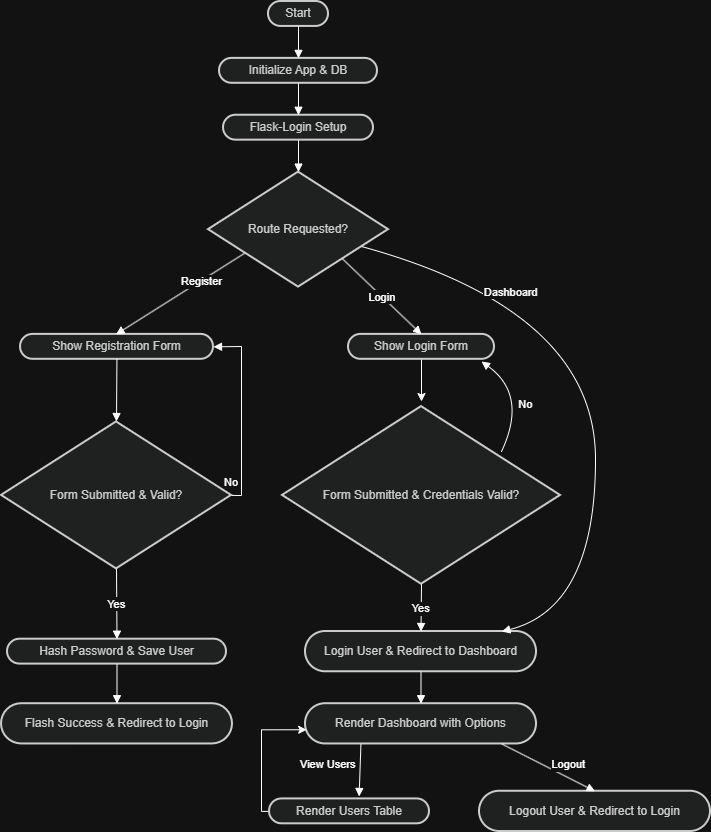

The diagram above was exported from draw.io. Its source (the exported page's mxGraphModel, read from the mxfile embedded in the PNG):
<mxGraphModel dx="1042" dy="-538" grid="1" gridSize="10" guides="1" tooltips="1" connect="1" arrows="1" fold="1" page="1" pageScale="1" pageWidth="850" pageHeight="1100" math="0" shadow="0">
  <root>
    <mxCell id="0" />
    <mxCell id="1" parent="0" />
    <mxCell id="_Z3tbVsXCm9moK3USWQk-153" connectable="0" parent="1" style="group" value="" vertex="1">
      <mxGeometry height="830" width="709" x="80" y="1390" as="geometry" />
    </mxCell>
    <mxCell id="_Z3tbVsXCm9moK3USWQk-122" parent="_Z3tbVsXCm9moK3USWQk-153" style="rounded=1;whiteSpace=wrap;arcSize=50;strokeWidth=2;fillColor=light-dark(#eeeeee,#1f2020);strokeColor=light-dark(#999999,#cccccc);fontColor=light-dark(#333333,#cccccc);" value="Start" vertex="1">
      <mxGeometry height="24.919168591224018" width="60" x="267" as="geometry" />
    </mxCell>
    <mxCell id="_Z3tbVsXCm9moK3USWQk-123" parent="_Z3tbVsXCm9moK3USWQk-153" style="rounded=1;whiteSpace=wrap;arcSize=50;strokeWidth=2;fillColor=light-dark(#eeeeee,#1f2020);strokeColor=light-dark(#999999,#cccccc);fontColor=light-dark(#333333,#cccccc);" value="Initialize App &amp; DB" vertex="1">
      <mxGeometry height="24.919168591224018" width="158" x="218" y="56.86682063125481" as="geometry" />
    </mxCell>
    <mxCell id="_Z3tbVsXCm9moK3USWQk-124" parent="_Z3tbVsXCm9moK3USWQk-153" style="rounded=1;whiteSpace=wrap;arcSize=50;strokeWidth=2;fillColor=light-dark(#eeeeee,#1f2020);strokeColor=light-dark(#999999,#cccccc);fontColor=light-dark(#333333,#cccccc);" value="Flask-Login Setup" vertex="1">
      <mxGeometry height="24.919168591224018" width="150" x="222" y="113.73364126250962" as="geometry" />
    </mxCell>
    <mxCell id="_Z3tbVsXCm9moK3USWQk-125" parent="_Z3tbVsXCm9moK3USWQk-153" style="rhombus;strokeWidth=2;whiteSpace=wrap;fillColor=light-dark(#eeeeee,#1f2020);strokeColor=light-dark(#999999,#cccccc);fontColor=light-dark(#333333,#cccccc);" value="Route Requested?" vertex="1">
      <mxGeometry height="115.01154734411084" width="180" x="207" y="170.60046189376442" as="geometry" />
    </mxCell>
    <mxCell id="_Z3tbVsXCm9moK3USWQk-126" parent="_Z3tbVsXCm9moK3USWQk-153" style="rounded=1;whiteSpace=wrap;arcSize=50;strokeWidth=2;fillColor=light-dark(#eeeeee,#1f2020);strokeColor=light-dark(#999999,#cccccc);fontColor=light-dark(#333333,#cccccc);" value="Show Registration Form" vertex="1">
      <mxGeometry height="24.919168591224018" width="193" x="19" y="332.8945342571209" as="geometry" />
    </mxCell>
    <mxCell id="_Z3tbVsXCm9moK3USWQk-127" parent="_Z3tbVsXCm9moK3USWQk-153" style="rhombus;strokeWidth=2;whiteSpace=wrap;fillColor=light-dark(#eeeeee,#1f2020);strokeColor=light-dark(#999999,#cccccc);fontColor=light-dark(#333333,#cccccc);" value="Form Submitted &amp; Valid?" vertex="1">
      <mxGeometry height="146.95919938414164" width="230" y="420.43110084680524" as="geometry" />
    </mxCell>
    <mxCell id="_Z3tbVsXCm9moK3USWQk-128" parent="_Z3tbVsXCm9moK3USWQk-153" style="rounded=1;whiteSpace=wrap;arcSize=50;strokeWidth=2;fillColor=light-dark(#eeeeee,#1f2020);strokeColor=light-dark(#999999,#cccccc);fontColor=light-dark(#333333,#cccccc);" value="Hash Password &amp; Save User" vertex="1">
      <mxGeometry height="24.919168591224018" width="219" x="6" y="637.6751347190146" as="geometry" />
    </mxCell>
    <mxCell id="_Z3tbVsXCm9moK3USWQk-129" parent="_Z3tbVsXCm9moK3USWQk-153" style="rounded=1;whiteSpace=wrap;arcSize=50;strokeWidth=2;fillColor=light-dark(#eeeeee,#1f2020);strokeColor=light-dark(#999999,#cccccc);fontColor=light-dark(#333333,#cccccc);" value="Flash Success &amp; Redirect to Login" vertex="1">
      <mxGeometry height="40.2540415704388" width="231" y="702.2093918398768" as="geometry" />
    </mxCell>
    <mxCell id="_Z3tbVsXCm9moK3USWQk-159" edge="1" parent="_Z3tbVsXCm9moK3USWQk-153" source="_Z3tbVsXCm9moK3USWQk-130" style="edgeStyle=orthogonalEdgeStyle;rounded=0;orthogonalLoop=1;jettySize=auto;html=1;">
      <mxGeometry relative="1" as="geometry">
        <mxPoint x="420" y="400" as="targetPoint" />
      </mxGeometry>
    </mxCell>
    <mxCell id="_Z3tbVsXCm9moK3USWQk-130" parent="_Z3tbVsXCm9moK3USWQk-153" style="rounded=1;whiteSpace=wrap;arcSize=50;strokeWidth=2;fillColor=light-dark(#eeeeee,#1f2020);strokeColor=light-dark(#999999,#cccccc);fontColor=light-dark(#333333,#cccccc);" value="Show Login Form" vertex="1">
      <mxGeometry height="24.919168591224018" width="146" x="347" y="332.8945342571209" as="geometry" />
    </mxCell>
    <mxCell id="_Z3tbVsXCm9moK3USWQk-131" parent="_Z3tbVsXCm9moK3USWQk-153" style="rhombus;strokeWidth=2;whiteSpace=wrap;fillColor=light-dark(#eeeeee,#1f2020);strokeColor=light-dark(#999999,#cccccc);fontColor=light-dark(#333333,#cccccc);" value="Form Submitted &amp; Credentials Valid?" vertex="1">
      <mxGeometry height="177.6289453425712" width="278" x="281" y="405.0962278675904" as="geometry" />
    </mxCell>
    <mxCell id="_Z3tbVsXCm9moK3USWQk-132" parent="_Z3tbVsXCm9moK3USWQk-153" style="rounded=1;whiteSpace=wrap;arcSize=50;strokeWidth=2;fillColor=light-dark(#eeeeee,#1f2020);strokeColor=light-dark(#999999,#cccccc);fontColor=light-dark(#333333,#cccccc);" value="Login User &amp; Redirect to Dashboard" vertex="1">
      <mxGeometry height="40.2540415704388" width="231" x="304" y="630.0076982294072" as="geometry" />
    </mxCell>
    <mxCell id="_Z3tbVsXCm9moK3USWQk-133" parent="_Z3tbVsXCm9moK3USWQk-153" style="rounded=1;whiteSpace=wrap;arcSize=50;strokeWidth=2;fillColor=light-dark(#eeeeee,#1f2020);strokeColor=light-dark(#999999,#cccccc);fontColor=light-dark(#333333,#cccccc);" value="Render Dashboard with Options" vertex="1">
      <mxGeometry height="40.2540415704388" width="231" x="304" y="702.2093918398768" as="geometry" />
    </mxCell>
    <mxCell id="_Z3tbVsXCm9moK3USWQk-156" edge="1" parent="_Z3tbVsXCm9moK3USWQk-153" source="_Z3tbVsXCm9moK3USWQk-134" style="edgeStyle=orthogonalEdgeStyle;rounded=0;orthogonalLoop=1;jettySize=auto;html=1;entryX=0.005;entryY=0.647;entryDx=0;entryDy=0;entryPerimeter=0;" target="_Z3tbVsXCm9moK3USWQk-133">
      <mxGeometry relative="1" as="geometry">
        <Array as="points">
          <mxPoint x="260" y="810" />
          <mxPoint x="260" y="728" />
        </Array>
        <mxPoint x="260" y="730" as="targetPoint" />
      </mxGeometry>
    </mxCell>
    <mxCell id="_Z3tbVsXCm9moK3USWQk-134" parent="_Z3tbVsXCm9moK3USWQk-153" style="rounded=1;whiteSpace=wrap;arcSize=50;strokeWidth=2;fillColor=light-dark(#eeeeee,#1f2020);strokeColor=light-dark(#999999,#cccccc);fontColor=light-dark(#333333,#cccccc);" value="Render Users Table" vertex="1">
      <mxGeometry height="24.919168591224018" width="160" x="268" y="797.4133949191686" as="geometry" />
    </mxCell>
    <mxCell id="_Z3tbVsXCm9moK3USWQk-135" parent="_Z3tbVsXCm9moK3USWQk-153" style="rounded=1;whiteSpace=wrap;arcSize=50;strokeWidth=2;fillColor=light-dark(#eeeeee,#1f2020);strokeColor=light-dark(#999999,#cccccc);fontColor=light-dark(#333333,#cccccc);" value="Logout User &amp; Redirect to Login" vertex="1">
      <mxGeometry height="40.2540415704388" width="231" x="478" y="789.7459584295611" as="geometry" />
    </mxCell>
    <mxCell id="_Z3tbVsXCm9moK3USWQk-136" edge="1" parent="_Z3tbVsXCm9moK3USWQk-153" source="_Z3tbVsXCm9moK3USWQk-122" style="curved=1;startArrow=none;endArrow=block;exitX=0.5;exitY=1;entryX=0.5;entryY=0;rounded=0;" target="_Z3tbVsXCm9moK3USWQk-123" value="">
      <mxGeometry relative="1" as="geometry">
        <Array as="points" />
      </mxGeometry>
    </mxCell>
    <mxCell id="_Z3tbVsXCm9moK3USWQk-137" edge="1" parent="_Z3tbVsXCm9moK3USWQk-153" source="_Z3tbVsXCm9moK3USWQk-123" style="curved=1;startArrow=none;endArrow=block;exitX=0.5;exitY=1;entryX=0.5;entryY=0;rounded=0;" target="_Z3tbVsXCm9moK3USWQk-124" value="">
      <mxGeometry relative="1" as="geometry">
        <Array as="points" />
      </mxGeometry>
    </mxCell>
    <mxCell id="_Z3tbVsXCm9moK3USWQk-138" edge="1" parent="_Z3tbVsXCm9moK3USWQk-153" source="_Z3tbVsXCm9moK3USWQk-124" style="curved=1;startArrow=none;endArrow=block;exitX=0.5;exitY=1;entryX=0.5;entryY=0;rounded=0;" target="_Z3tbVsXCm9moK3USWQk-125" value="">
      <mxGeometry relative="1" as="geometry">
        <Array as="points" />
      </mxGeometry>
    </mxCell>
    <mxCell id="_Z3tbVsXCm9moK3USWQk-139" edge="1" parent="_Z3tbVsXCm9moK3USWQk-153" style="startArrow=none;endArrow=block;exitX=0;exitY=0.85;entryX=0.5;entryY=0;rounded=0;" value="Register">
      <mxGeometry relative="1" x="-0.3228" y="1" as="geometry">
        <mxPoint as="offset" />
        <mxPoint x="243.0588235294117" y="251.78508354843098" as="sourcePoint" />
        <mxPoint x="114.5" y="332.894534257121" as="targetPoint" />
      </mxGeometry>
    </mxCell>
    <mxCell id="_Z3tbVsXCm9moK3USWQk-140" edge="1" parent="_Z3tbVsXCm9moK3USWQk-153" source="_Z3tbVsXCm9moK3USWQk-126" style="startArrow=none;endArrow=block;rounded=0;" value="">
      <mxGeometry relative="1" as="geometry">
        <mxPoint x="115" y="420" as="targetPoint" />
      </mxGeometry>
    </mxCell>
    <mxCell id="_Z3tbVsXCm9moK3USWQk-141" edge="1" parent="_Z3tbVsXCm9moK3USWQk-153" source="_Z3tbVsXCm9moK3USWQk-127" style="curved=1;startArrow=none;endArrow=block;exitX=0.5;exitY=1;entryX=0.5;entryY=0;rounded=0;" target="_Z3tbVsXCm9moK3USWQk-128" value="Yes">
      <mxGeometry relative="1" as="geometry">
        <Array as="points" />
      </mxGeometry>
    </mxCell>
    <mxCell id="_Z3tbVsXCm9moK3USWQk-142" edge="1" parent="_Z3tbVsXCm9moK3USWQk-153" source="_Z3tbVsXCm9moK3USWQk-128" style="curved=1;startArrow=none;endArrow=block;exitX=0.5;exitY=1;entryX=0.5;entryY=0;rounded=0;" target="_Z3tbVsXCm9moK3USWQk-129" value="">
      <mxGeometry relative="1" as="geometry">
        <Array as="points" />
      </mxGeometry>
    </mxCell>
    <mxCell id="_Z3tbVsXCm9moK3USWQk-143" edge="1" parent="_Z3tbVsXCm9moK3USWQk-153" source="_Z3tbVsXCm9moK3USWQk-127" style="startArrow=none;endArrow=block;exitX=1;exitY=0.5;entryX=1;entryY=0.5;rounded=0;exitDx=0;exitDy=0;entryDx=0;entryDy=0;" target="_Z3tbVsXCm9moK3USWQk-126" value="No">
      <mxGeometry relative="1" x="-0.7433" y="10" as="geometry">
        <mxPoint as="offset" />
        <Array as="points">
          <mxPoint x="240" y="494" />
          <mxPoint x="240" y="345" />
        </Array>
      </mxGeometry>
    </mxCell>
    <mxCell id="_Z3tbVsXCm9moK3USWQk-144" edge="1" parent="_Z3tbVsXCm9moK3USWQk-153" source="_Z3tbVsXCm9moK3USWQk-125" style="startArrow=none;endArrow=block;exitX=0.98;exitY=1;entryX=0.5;entryY=0;rounded=0;" target="_Z3tbVsXCm9moK3USWQk-130" value="Login">
      <mxGeometry relative="1" as="geometry" />
    </mxCell>
    <mxCell id="_Z3tbVsXCm9moK3USWQk-146" edge="1" parent="_Z3tbVsXCm9moK3USWQk-153" source="_Z3tbVsXCm9moK3USWQk-131" style="curved=1;startArrow=none;endArrow=block;exitX=0.5;exitY=1;entryX=0.5;entryY=0;rounded=0;" target="_Z3tbVsXCm9moK3USWQk-132" value="Yes">
      <mxGeometry relative="1" as="geometry">
        <Array as="points" />
      </mxGeometry>
    </mxCell>
    <mxCell id="_Z3tbVsXCm9moK3USWQk-147" edge="1" parent="_Z3tbVsXCm9moK3USWQk-153" style="curved=1;startArrow=none;endArrow=block;rounded=0;" value="No">
      <mxGeometry relative="1" x="-0.1063" y="-2" as="geometry">
        <mxPoint as="offset" />
        <Array as="points">
          <mxPoint x="526.48" y="393.6449653579677" />
        </Array>
        <mxPoint x="500" y="450" as="sourcePoint" />
        <mxPoint x="480" y="360" as="targetPoint" />
      </mxGeometry>
    </mxCell>
    <mxCell id="_Z3tbVsXCm9moK3USWQk-148" edge="1" parent="_Z3tbVsXCm9moK3USWQk-153" source="_Z3tbVsXCm9moK3USWQk-125" style="curved=1;startArrow=none;endArrow=block;exitX=1;exitY=0.71;entryX=0.85;entryY=0;rounded=0;" target="_Z3tbVsXCm9moK3USWQk-132" value="Dashboard">
      <mxGeometry relative="1" x="-0.5089" y="-4" as="geometry">
        <mxPoint as="offset" />
        <Array as="points">
          <mxPoint x="594" y="309.25327174749805" />
          <mxPoint x="594" y="606.3664357197844" />
        </Array>
      </mxGeometry>
    </mxCell>
    <mxCell id="_Z3tbVsXCm9moK3USWQk-149" edge="1" parent="_Z3tbVsXCm9moK3USWQk-153" source="_Z3tbVsXCm9moK3USWQk-132" style="curved=1;startArrow=none;endArrow=block;exitX=0.5;exitY=1;entryX=0.5;entryY=0;rounded=0;" target="_Z3tbVsXCm9moK3USWQk-133" value="">
      <mxGeometry relative="1" as="geometry">
        <Array as="points" />
      </mxGeometry>
    </mxCell>
    <mxCell id="_Z3tbVsXCm9moK3USWQk-150" edge="1" parent="_Z3tbVsXCm9moK3USWQk-153" source="_Z3tbVsXCm9moK3USWQk-133" style="startArrow=none;endArrow=block;exitX=0.24;exitY=1;entryX=0.56;entryY=-0.098;rounded=0;entryDx=0;entryDy=0;entryPerimeter=0;" target="_Z3tbVsXCm9moK3USWQk-134" value="View Users">
      <mxGeometry relative="1" x="-0.2067" y="-32" as="geometry">
        <mxPoint as="offset" />
      </mxGeometry>
    </mxCell>
    <mxCell id="_Z3tbVsXCm9moK3USWQk-152" edge="1" parent="_Z3tbVsXCm9moK3USWQk-153" source="_Z3tbVsXCm9moK3USWQk-133" style="startArrow=none;endArrow=block;exitX=0.85;exitY=1;entryX=0.5;entryY=0;rounded=0;" target="_Z3tbVsXCm9moK3USWQk-135" value="Logout">
      <mxGeometry relative="1" x="0.3153" y="12" as="geometry">
        <mxPoint as="offset" />
      </mxGeometry>
    </mxCell>
  </root>
</mxGraphModel>